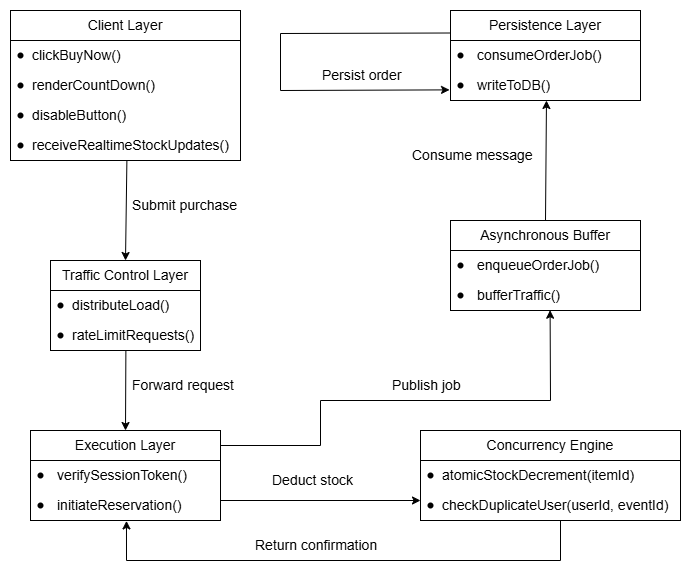

The diagram above was exported from draw.io. Its source (the exported page's mxGraphModel, read from the mxfile embedded in the PNG):
<mxGraphModel dx="1572" dy="1968" grid="1" gridSize="10" guides="1" tooltips="1" connect="1" arrows="1" fold="1" page="1" pageScale="1" pageWidth="850" pageHeight="1100" math="0" shadow="0">
  <root>
    <mxCell id="0" />
    <mxCell id="1" parent="0" />
    <mxCell id="wYcBXgo6wNwjwC3Ou093-38" connectable="0" parent="1" style="group" value="" vertex="1">
      <mxGeometry height="90" width="260" x="910" y="180" as="geometry" />
    </mxCell>
    <mxCell id="wYcBXgo6wNwjwC3Ou093-39" parent="wYcBXgo6wNwjwC3Ou093-38" style="rounded=0;whiteSpace=wrap;html=1;" value="" vertex="1">
      <mxGeometry height="60" width="260" y="30" as="geometry" />
    </mxCell>
    <mxCell id="wYcBXgo6wNwjwC3Ou093-40" parent="wYcBXgo6wNwjwC3Ou093-38" style="text;html=1;whiteSpace=wrap;strokeColor=none;fillColor=none;align=left;verticalAlign=middle;rounded=0;" value="&lt;font style=&quot;font-size: 14px;&quot;&gt;atomicStockDecrement(itemId)&lt;/font&gt;" vertex="1">
      <mxGeometry height="30" width="200" x="20" y="30" as="geometry" />
    </mxCell>
    <mxCell id="wYcBXgo6wNwjwC3Ou093-41" parent="wYcBXgo6wNwjwC3Ou093-38" style="text;html=1;whiteSpace=wrap;strokeColor=none;fillColor=none;align=left;verticalAlign=middle;rounded=0;" value="&lt;font style=&quot;font-size: 14px;&quot;&gt;checkDuplicateUser(userId, eventId)&lt;/font&gt;" vertex="1">
      <mxGeometry height="30" width="240" x="20" y="60" as="geometry" />
    </mxCell>
    <mxCell id="wYcBXgo6wNwjwC3Ou093-42" parent="wYcBXgo6wNwjwC3Ou093-38" style="shape=waypoint;sketch=0;size=6;pointerEvents=1;points=[];fillColor=none;resizable=0;rotatable=0;perimeter=centerPerimeter;snapToPoint=1;" value="" vertex="1">
      <mxGeometry height="20" width="20" y="35" as="geometry" />
    </mxCell>
    <mxCell id="wYcBXgo6wNwjwC3Ou093-43" parent="wYcBXgo6wNwjwC3Ou093-38" style="shape=waypoint;sketch=0;size=6;pointerEvents=1;points=[];fillColor=none;resizable=0;rotatable=0;perimeter=centerPerimeter;snapToPoint=1;" value="" vertex="1">
      <mxGeometry height="20" width="20" y="65" as="geometry" />
    </mxCell>
    <mxCell id="wYcBXgo6wNwjwC3Ou093-44" parent="wYcBXgo6wNwjwC3Ou093-38" style="rounded=0;whiteSpace=wrap;html=1;" value="" vertex="1">
      <mxGeometry height="30" width="260" as="geometry" />
    </mxCell>
    <mxCell id="wYcBXgo6wNwjwC3Ou093-45" parent="wYcBXgo6wNwjwC3Ou093-38" style="text;html=1;whiteSpace=wrap;strokeColor=none;fillColor=none;align=center;verticalAlign=middle;rounded=0;" value="&lt;font style=&quot;font-size: 14px;&quot;&gt;Concurrency Engine&lt;/font&gt;" vertex="1">
      <mxGeometry height="30" width="260" as="geometry" />
    </mxCell>
    <mxCell id="wYcBXgo6wNwjwC3Ou093-46" connectable="0" parent="1" style="group" value="" vertex="1">
      <mxGeometry height="90" width="190" x="940" y="-30" as="geometry" />
    </mxCell>
    <mxCell id="wYcBXgo6wNwjwC3Ou093-47" parent="wYcBXgo6wNwjwC3Ou093-46" style="rounded=0;whiteSpace=wrap;html=1;" value="" vertex="1">
      <mxGeometry height="60" width="190" y="30" as="geometry" />
    </mxCell>
    <mxCell id="wYcBXgo6wNwjwC3Ou093-48" parent="wYcBXgo6wNwjwC3Ou093-46" style="text;html=1;whiteSpace=wrap;strokeColor=none;fillColor=none;align=left;verticalAlign=middle;rounded=0;" value="&lt;font style=&quot;font-size: 14px;&quot;&gt;enqueueOrderJob()&lt;/font&gt;" vertex="1">
      <mxGeometry height="30" width="164.66666666666663" x="25.33333333333335" y="30" as="geometry" />
    </mxCell>
    <mxCell id="wYcBXgo6wNwjwC3Ou093-49" parent="wYcBXgo6wNwjwC3Ou093-46" style="text;html=1;whiteSpace=wrap;strokeColor=none;fillColor=none;align=left;verticalAlign=middle;rounded=0;" value="&lt;font style=&quot;font-size: 14px;&quot;&gt;bufferTraffic()&lt;/font&gt;" vertex="1">
      <mxGeometry height="30" width="164.66666666666663" x="25.33333333333335" y="60" as="geometry" />
    </mxCell>
    <mxCell id="wYcBXgo6wNwjwC3Ou093-50" parent="wYcBXgo6wNwjwC3Ou093-46" style="shape=waypoint;sketch=0;size=6;pointerEvents=1;points=[];fillColor=none;resizable=0;rotatable=0;perimeter=centerPerimeter;snapToPoint=1;" value="" vertex="1">
      <mxGeometry height="20" width="20" y="35" as="geometry" />
    </mxCell>
    <mxCell id="wYcBXgo6wNwjwC3Ou093-51" parent="wYcBXgo6wNwjwC3Ou093-46" style="shape=waypoint;sketch=0;size=6;pointerEvents=1;points=[];fillColor=none;resizable=0;rotatable=0;perimeter=centerPerimeter;snapToPoint=1;" value="" vertex="1">
      <mxGeometry height="20" width="20" y="65" as="geometry" />
    </mxCell>
    <mxCell id="wYcBXgo6wNwjwC3Ou093-52" parent="wYcBXgo6wNwjwC3Ou093-46" style="rounded=0;whiteSpace=wrap;html=1;" value="" vertex="1">
      <mxGeometry height="30" width="190" as="geometry" />
    </mxCell>
    <mxCell id="wYcBXgo6wNwjwC3Ou093-53" parent="wYcBXgo6wNwjwC3Ou093-46" style="text;html=1;whiteSpace=wrap;strokeColor=none;fillColor=none;align=center;verticalAlign=middle;rounded=0;" value="&lt;font style=&quot;font-size: 14px;&quot;&gt;Asynchronous Buffer&lt;/font&gt;" vertex="1">
      <mxGeometry height="30" width="190" as="geometry" />
    </mxCell>
    <mxCell id="DiXLMtpkGI0V2qlz1ZMC-1" connectable="0" parent="1" style="group" value="" vertex="1">
      <mxGeometry height="150" width="230" x="500" y="-240" as="geometry" />
    </mxCell>
    <mxCell id="wYcBXgo6wNwjwC3Ou093-6" parent="DiXLMtpkGI0V2qlz1ZMC-1" style="rounded=0;whiteSpace=wrap;html=1;" value="" vertex="1">
      <mxGeometry height="120" width="230" y="30" as="geometry" />
    </mxCell>
    <mxCell id="wYcBXgo6wNwjwC3Ou093-7" parent="DiXLMtpkGI0V2qlz1ZMC-1" style="text;html=1;whiteSpace=wrap;strokeColor=none;fillColor=none;align=left;verticalAlign=middle;rounded=0;" value="&lt;font style=&quot;font-size: 14px;&quot;&gt;clickBuyNow()&lt;/font&gt;" vertex="1">
      <mxGeometry height="30" width="180" x="20" y="30" as="geometry" />
    </mxCell>
    <mxCell id="wYcBXgo6wNwjwC3Ou093-8" parent="DiXLMtpkGI0V2qlz1ZMC-1" style="text;html=1;whiteSpace=wrap;strokeColor=none;fillColor=none;align=left;verticalAlign=middle;rounded=0;" value="&lt;font style=&quot;font-size: 14px;&quot;&gt;renderCountDown()&lt;/font&gt;" vertex="1">
      <mxGeometry height="30" width="140" x="20" y="60" as="geometry" />
    </mxCell>
    <mxCell id="wYcBXgo6wNwjwC3Ou093-9" parent="DiXLMtpkGI0V2qlz1ZMC-1" style="text;html=1;whiteSpace=wrap;strokeColor=none;fillColor=none;align=left;verticalAlign=middle;rounded=0;" value="&lt;font style=&quot;font-size: 14px;&quot;&gt;disableButton()&lt;/font&gt;" vertex="1">
      <mxGeometry height="30" width="140" x="20" y="90" as="geometry" />
    </mxCell>
    <mxCell id="wYcBXgo6wNwjwC3Ou093-5" parent="DiXLMtpkGI0V2qlz1ZMC-1" style="shape=waypoint;sketch=0;size=6;pointerEvents=1;points=[];fillColor=none;resizable=0;rotatable=0;perimeter=centerPerimeter;snapToPoint=1;" value="" vertex="1">
      <mxGeometry height="20" width="20" y="35" as="geometry" />
    </mxCell>
    <mxCell id="wYcBXgo6wNwjwC3Ou093-10" parent="DiXLMtpkGI0V2qlz1ZMC-1" style="shape=waypoint;sketch=0;size=6;pointerEvents=1;points=[];fillColor=none;resizable=0;rotatable=0;perimeter=centerPerimeter;snapToPoint=1;" value="" vertex="1">
      <mxGeometry height="20" width="20" y="65" as="geometry" />
    </mxCell>
    <mxCell id="wYcBXgo6wNwjwC3Ou093-11" parent="DiXLMtpkGI0V2qlz1ZMC-1" style="shape=waypoint;sketch=0;size=6;pointerEvents=1;points=[];fillColor=none;resizable=0;rotatable=0;perimeter=centerPerimeter;snapToPoint=1;" value="" vertex="1">
      <mxGeometry height="20" width="20" y="95" as="geometry" />
    </mxCell>
    <mxCell id="wYcBXgo6wNwjwC3Ou093-14" parent="DiXLMtpkGI0V2qlz1ZMC-1" style="rounded=0;whiteSpace=wrap;html=1;" value="" vertex="1">
      <mxGeometry height="30" width="230" as="geometry" />
    </mxCell>
    <mxCell id="wYcBXgo6wNwjwC3Ou093-15" parent="DiXLMtpkGI0V2qlz1ZMC-1" style="text;html=1;whiteSpace=wrap;strokeColor=none;fillColor=none;align=center;verticalAlign=middle;rounded=0;" value="&lt;font style=&quot;font-size: 14px;&quot;&gt;Client Layer&lt;/font&gt;" vertex="1">
      <mxGeometry height="30" width="230" as="geometry" />
    </mxCell>
    <mxCell id="wYcBXgo6wNwjwC3Ou093-16" parent="DiXLMtpkGI0V2qlz1ZMC-1" style="shape=waypoint;sketch=0;size=6;pointerEvents=1;points=[];fillColor=none;resizable=0;rotatable=0;perimeter=centerPerimeter;snapToPoint=1;" value="" vertex="1">
      <mxGeometry height="20" width="20" y="125" as="geometry" />
    </mxCell>
    <mxCell id="wYcBXgo6wNwjwC3Ou093-17" parent="DiXLMtpkGI0V2qlz1ZMC-1" style="text;html=1;whiteSpace=wrap;strokeColor=none;fillColor=none;align=left;verticalAlign=middle;rounded=0;" value="&lt;font style=&quot;font-size: 14px;&quot;&gt;receiveRealtimeStockUpdates()&lt;/font&gt;" vertex="1">
      <mxGeometry height="30" width="210" x="20" y="120" as="geometry" />
    </mxCell>
    <mxCell id="DiXLMtpkGI0V2qlz1ZMC-3" connectable="0" parent="1" style="group" value="" vertex="1">
      <mxGeometry height="90" width="150" x="540" y="10" as="geometry" />
    </mxCell>
    <mxCell id="wYcBXgo6wNwjwC3Ou093-18" parent="DiXLMtpkGI0V2qlz1ZMC-3" style="rounded=0;whiteSpace=wrap;html=1;" value="" vertex="1">
      <mxGeometry height="60" width="150" y="30" as="geometry" />
    </mxCell>
    <mxCell id="wYcBXgo6wNwjwC3Ou093-19" parent="DiXLMtpkGI0V2qlz1ZMC-3" style="text;html=1;whiteSpace=wrap;strokeColor=none;fillColor=none;align=left;verticalAlign=middle;rounded=0;" value="&lt;font style=&quot;font-size: 14px;&quot;&gt;distributeLoad()&lt;/font&gt;" vertex="1">
      <mxGeometry height="30" width="130" x="20" y="30" as="geometry" />
    </mxCell>
    <mxCell id="wYcBXgo6wNwjwC3Ou093-20" parent="DiXLMtpkGI0V2qlz1ZMC-3" style="text;html=1;whiteSpace=wrap;strokeColor=none;fillColor=none;align=left;verticalAlign=middle;rounded=0;" value="&lt;font style=&quot;font-size: 14px;&quot;&gt;rateLimitRequests()&lt;/font&gt;" vertex="1">
      <mxGeometry height="30" width="130" x="20" y="60" as="geometry" />
    </mxCell>
    <mxCell id="wYcBXgo6wNwjwC3Ou093-22" parent="DiXLMtpkGI0V2qlz1ZMC-3" style="shape=waypoint;sketch=0;size=6;pointerEvents=1;points=[];fillColor=none;resizable=0;rotatable=0;perimeter=centerPerimeter;snapToPoint=1;" value="" vertex="1">
      <mxGeometry height="20" width="20" y="35" as="geometry" />
    </mxCell>
    <mxCell id="wYcBXgo6wNwjwC3Ou093-23" parent="DiXLMtpkGI0V2qlz1ZMC-3" style="shape=waypoint;sketch=0;size=6;pointerEvents=1;points=[];fillColor=none;resizable=0;rotatable=0;perimeter=centerPerimeter;snapToPoint=1;" value="" vertex="1">
      <mxGeometry height="20" width="20" y="65" as="geometry" />
    </mxCell>
    <mxCell id="wYcBXgo6wNwjwC3Ou093-25" parent="DiXLMtpkGI0V2qlz1ZMC-3" style="rounded=0;whiteSpace=wrap;html=1;" value="" vertex="1">
      <mxGeometry height="30" width="150" as="geometry" />
    </mxCell>
    <mxCell id="wYcBXgo6wNwjwC3Ou093-26" parent="DiXLMtpkGI0V2qlz1ZMC-3" style="text;html=1;whiteSpace=wrap;strokeColor=none;fillColor=none;align=center;verticalAlign=middle;rounded=0;" value="&lt;font style=&quot;font-size: 14px;&quot;&gt;Traffic Control Layer&lt;/font&gt;" vertex="1">
      <mxGeometry height="30" width="150" as="geometry" />
    </mxCell>
    <mxCell id="wYcBXgo6wNwjwC3Ou093-54" connectable="0" parent="1" style="group" value="" vertex="1">
      <mxGeometry height="90" width="190" x="940" y="-240" as="geometry" />
    </mxCell>
    <mxCell id="wYcBXgo6wNwjwC3Ou093-55" parent="wYcBXgo6wNwjwC3Ou093-54" style="rounded=0;whiteSpace=wrap;html=1;" value="" vertex="1">
      <mxGeometry height="60" width="190" y="30" as="geometry" />
    </mxCell>
    <mxCell id="wYcBXgo6wNwjwC3Ou093-56" parent="wYcBXgo6wNwjwC3Ou093-54" style="text;html=1;whiteSpace=wrap;strokeColor=none;fillColor=none;align=left;verticalAlign=middle;rounded=0;" value="&lt;font style=&quot;font-size: 14px;&quot;&gt;consumeOrderJob()&lt;/font&gt;" vertex="1">
      <mxGeometry height="30" width="164.66666666666663" x="25.33333333333335" y="30" as="geometry" />
    </mxCell>
    <mxCell id="wYcBXgo6wNwjwC3Ou093-57" parent="wYcBXgo6wNwjwC3Ou093-54" style="text;html=1;whiteSpace=wrap;strokeColor=none;fillColor=none;align=left;verticalAlign=middle;rounded=0;" value="&lt;font style=&quot;font-size: 14px;&quot;&gt;writeToDB()&lt;/font&gt;" vertex="1">
      <mxGeometry height="30" width="164.66666666666663" x="25.33333333333335" y="60" as="geometry" />
    </mxCell>
    <mxCell id="wYcBXgo6wNwjwC3Ou093-58" parent="wYcBXgo6wNwjwC3Ou093-54" style="shape=waypoint;sketch=0;size=6;pointerEvents=1;points=[];fillColor=none;resizable=0;rotatable=0;perimeter=centerPerimeter;snapToPoint=1;" value="" vertex="1">
      <mxGeometry height="20" width="20" y="35" as="geometry" />
    </mxCell>
    <mxCell id="wYcBXgo6wNwjwC3Ou093-59" parent="wYcBXgo6wNwjwC3Ou093-54" style="shape=waypoint;sketch=0;size=6;pointerEvents=1;points=[];fillColor=none;resizable=0;rotatable=0;perimeter=centerPerimeter;snapToPoint=1;" value="" vertex="1">
      <mxGeometry height="20" width="20" y="65" as="geometry" />
    </mxCell>
    <mxCell id="wYcBXgo6wNwjwC3Ou093-60" parent="wYcBXgo6wNwjwC3Ou093-54" style="rounded=0;whiteSpace=wrap;html=1;" value="" vertex="1">
      <mxGeometry height="30" width="190" as="geometry" />
    </mxCell>
    <mxCell id="wYcBXgo6wNwjwC3Ou093-61" parent="wYcBXgo6wNwjwC3Ou093-54" style="text;html=1;whiteSpace=wrap;strokeColor=none;fillColor=none;align=center;verticalAlign=middle;rounded=0;" value="&lt;font style=&quot;font-size: 14px;&quot;&gt;Persistence Layer&lt;/font&gt;" vertex="1">
      <mxGeometry height="30" width="190" as="geometry" />
    </mxCell>
    <mxCell id="DiXLMtpkGI0V2qlz1ZMC-18" edge="1" parent="wYcBXgo6wNwjwC3Ou093-54" source="wYcBXgo6wNwjwC3Ou093-61" style="endArrow=classic;html=1;rounded=0;exitX=0;exitY=0.75;exitDx=0;exitDy=0;entryX=-0.005;entryY=0.823;entryDx=0;entryDy=0;entryPerimeter=0;" target="wYcBXgo6wNwjwC3Ou093-55" value="">
      <mxGeometry height="50" relative="1" width="50" as="geometry">
        <Array as="points">
          <mxPoint x="-170" y="23" />
          <mxPoint x="-170" y="80" />
        </Array>
        <mxPoint x="-320" y="330" as="sourcePoint" />
        <mxPoint x="-10" y="80" as="targetPoint" />
      </mxGeometry>
    </mxCell>
    <mxCell id="DiXLMtpkGI0V2qlz1ZMC-6" edge="1" parent="1" source="wYcBXgo6wNwjwC3Ou093-17" style="endArrow=classic;html=1;rounded=0;exitX=0.459;exitY=1.001;exitDx=0;exitDy=0;exitPerimeter=0;entryX=0.5;entryY=0;entryDx=0;entryDy=0;" target="wYcBXgo6wNwjwC3Ou093-26" value="">
      <mxGeometry height="50" relative="1" width="50" as="geometry">
        <mxPoint x="390" y="110" as="sourcePoint" />
        <mxPoint x="440" y="60" as="targetPoint" />
      </mxGeometry>
    </mxCell>
    <mxCell id="DiXLMtpkGI0V2qlz1ZMC-7" parent="1" style="text;html=1;whiteSpace=wrap;strokeColor=none;fillColor=none;align=left;verticalAlign=middle;rounded=0;" value="&lt;font style=&quot;font-size: 14px;&quot;&gt;Submit purchase&lt;/font&gt;" vertex="1">
      <mxGeometry height="30" width="110" x="620" y="-60" as="geometry" />
    </mxCell>
    <mxCell id="wYcBXgo6wNwjwC3Ou093-29" parent="1" style="rounded=0;whiteSpace=wrap;html=1;" value="" vertex="1">
      <mxGeometry height="60" width="190" x="520" y="210" as="geometry" />
    </mxCell>
    <mxCell id="wYcBXgo6wNwjwC3Ou093-30" parent="1" style="text;html=1;whiteSpace=wrap;strokeColor=none;fillColor=none;align=left;verticalAlign=middle;rounded=0;" value="&lt;font style=&quot;font-size: 14px;&quot;&gt;verifySessionToken()&lt;/font&gt;" vertex="1">
      <mxGeometry height="30" width="164.66666666666663" x="545.3333333333334" y="210" as="geometry" />
    </mxCell>
    <mxCell id="wYcBXgo6wNwjwC3Ou093-31" parent="1" style="text;html=1;whiteSpace=wrap;strokeColor=none;fillColor=none;align=left;verticalAlign=middle;rounded=0;" value="&lt;font style=&quot;font-size: 14px;&quot;&gt;initiateReservation()&lt;/font&gt;" vertex="1">
      <mxGeometry height="30" width="164.66666666666663" x="545.3333333333334" y="240" as="geometry" />
    </mxCell>
    <mxCell id="wYcBXgo6wNwjwC3Ou093-32" parent="1" style="shape=waypoint;sketch=0;size=6;pointerEvents=1;points=[];fillColor=none;resizable=0;rotatable=0;perimeter=centerPerimeter;snapToPoint=1;" value="" vertex="1">
      <mxGeometry height="20" width="20" x="520" y="215" as="geometry" />
    </mxCell>
    <mxCell id="wYcBXgo6wNwjwC3Ou093-33" parent="1" style="shape=waypoint;sketch=0;size=6;pointerEvents=1;points=[];fillColor=none;resizable=0;rotatable=0;perimeter=centerPerimeter;snapToPoint=1;" value="" vertex="1">
      <mxGeometry height="20" width="20" x="520" y="245" as="geometry" />
    </mxCell>
    <mxCell id="wYcBXgo6wNwjwC3Ou093-34" parent="1" style="rounded=0;whiteSpace=wrap;html=1;" value="" vertex="1">
      <mxGeometry height="30" width="190" x="520" y="180" as="geometry" />
    </mxCell>
    <mxCell id="wYcBXgo6wNwjwC3Ou093-35" parent="1" style="text;html=1;whiteSpace=wrap;strokeColor=none;fillColor=none;align=center;verticalAlign=middle;rounded=0;" value="&lt;font style=&quot;font-size: 14px;&quot;&gt;Execution Layer&lt;/font&gt;" vertex="1">
      <mxGeometry height="30" width="190" x="520" y="180" as="geometry" />
    </mxCell>
    <mxCell id="DiXLMtpkGI0V2qlz1ZMC-8" edge="1" parent="1" source="wYcBXgo6wNwjwC3Ou093-20" style="endArrow=classic;html=1;rounded=0;entryX=0.5;entryY=0;entryDx=0;entryDy=0;exitX=0.426;exitY=0.998;exitDx=0;exitDy=0;exitPerimeter=0;" target="wYcBXgo6wNwjwC3Ou093-35" value="">
      <mxGeometry height="50" relative="1" width="50" as="geometry">
        <mxPoint x="610" y="10" as="sourcePoint" />
        <mxPoint x="660" y="-40" as="targetPoint" />
      </mxGeometry>
    </mxCell>
    <mxCell id="DiXLMtpkGI0V2qlz1ZMC-9" parent="1" style="text;html=1;whiteSpace=wrap;strokeColor=none;fillColor=none;align=left;verticalAlign=middle;rounded=0;" value="&lt;font style=&quot;font-size: 14px;&quot;&gt;Forward request&lt;/font&gt;" vertex="1">
      <mxGeometry height="30" width="110" x="620" y="120" as="geometry" />
    </mxCell>
    <mxCell id="DiXLMtpkGI0V2qlz1ZMC-10" edge="1" parent="1" style="endArrow=classic;html=1;rounded=0;exitX=1;exitY=0.5;exitDx=0;exitDy=0;" value="">
      <mxGeometry height="50" relative="1" width="50" as="geometry">
        <mxPoint x="710.0000000000002" y="250" as="sourcePoint" />
        <mxPoint x="910" y="250" as="targetPoint" />
      </mxGeometry>
    </mxCell>
    <mxCell id="DiXLMtpkGI0V2qlz1ZMC-11" parent="1" style="text;html=1;whiteSpace=wrap;strokeColor=none;fillColor=none;align=left;verticalAlign=middle;rounded=0;" value="&lt;font style=&quot;font-size: 14px;&quot;&gt;Deduct stock&lt;/font&gt;" vertex="1">
      <mxGeometry height="30" width="90" x="760" y="215" as="geometry" />
    </mxCell>
    <mxCell id="DiXLMtpkGI0V2qlz1ZMC-12" edge="1" parent="1" source="wYcBXgo6wNwjwC3Ou093-41" style="endArrow=classic;html=1;rounded=0;exitX=0.5;exitY=1;exitDx=0;exitDy=0;entryX=0.429;entryY=1.013;entryDx=0;entryDy=0;entryPerimeter=0;" target="wYcBXgo6wNwjwC3Ou093-31" value="">
      <mxGeometry height="50" relative="1" width="50" as="geometry">
        <Array as="points">
          <mxPoint x="1050" y="310" />
          <mxPoint x="616" y="310" />
        </Array>
        <mxPoint x="550" y="180" as="sourcePoint" />
        <mxPoint x="615" y="270" as="targetPoint" />
      </mxGeometry>
    </mxCell>
    <mxCell id="DiXLMtpkGI0V2qlz1ZMC-13" parent="1" style="text;html=1;whiteSpace=wrap;strokeColor=none;fillColor=none;align=left;verticalAlign=middle;rounded=0;" value="&lt;font style=&quot;font-size: 14px;&quot;&gt;Return confirmation&lt;/font&gt;" vertex="1">
      <mxGeometry height="30" width="125" x="742.5" y="280" as="geometry" />
    </mxCell>
    <mxCell id="DiXLMtpkGI0V2qlz1ZMC-14" edge="1" parent="1" source="wYcBXgo6wNwjwC3Ou093-35" style="endArrow=classic;html=1;rounded=0;exitX=1;exitY=0.5;exitDx=0;exitDy=0;entryX=0.451;entryY=0.991;entryDx=0;entryDy=0;entryPerimeter=0;" target="wYcBXgo6wNwjwC3Ou093-49" value="">
      <mxGeometry height="50" relative="1" width="50" as="geometry">
        <Array as="points">
          <mxPoint x="810" y="195" />
          <mxPoint x="810" y="150" />
          <mxPoint x="1040" y="150" />
        </Array>
        <mxPoint x="840" y="10" as="sourcePoint" />
        <mxPoint x="890" y="-40" as="targetPoint" />
      </mxGeometry>
    </mxCell>
    <mxCell id="DiXLMtpkGI0V2qlz1ZMC-15" parent="1" style="text;html=1;whiteSpace=wrap;strokeColor=none;fillColor=none;align=left;verticalAlign=middle;rounded=0;" value="&lt;font style=&quot;font-size: 14px;&quot;&gt;Publish job&lt;/font&gt;" vertex="1">
      <mxGeometry height="30" width="80" x="880" y="120" as="geometry" />
    </mxCell>
    <mxCell id="DiXLMtpkGI0V2qlz1ZMC-16" edge="1" parent="1" source="wYcBXgo6wNwjwC3Ou093-53" style="endArrow=classic;html=1;rounded=0;exitX=0.5;exitY=0;exitDx=0;exitDy=0;entryX=0.429;entryY=1;entryDx=0;entryDy=0;entryPerimeter=0;" target="wYcBXgo6wNwjwC3Ou093-57" value="">
      <mxGeometry height="50" relative="1" width="50" as="geometry">
        <mxPoint x="860" y="-30" as="sourcePoint" />
        <mxPoint x="910" y="-80" as="targetPoint" />
      </mxGeometry>
    </mxCell>
    <mxCell id="DiXLMtpkGI0V2qlz1ZMC-17" parent="1" style="text;html=1;whiteSpace=wrap;strokeColor=none;fillColor=none;align=left;verticalAlign=middle;rounded=0;" value="&lt;font style=&quot;font-size: 14px;&quot;&gt;Consume message&lt;/font&gt;" vertex="1">
      <mxGeometry height="30" width="130" x="900" y="-110" as="geometry" />
    </mxCell>
    <mxCell id="DiXLMtpkGI0V2qlz1ZMC-19" parent="1" style="text;html=1;whiteSpace=wrap;strokeColor=none;fillColor=none;align=left;verticalAlign=middle;rounded=0;" value="&lt;font style=&quot;font-size: 14px;&quot;&gt;Persist order&lt;/font&gt;" vertex="1">
      <mxGeometry height="30" width="90" x="810" y="-190" as="geometry" />
    </mxCell>
  </root>
</mxGraphModel>